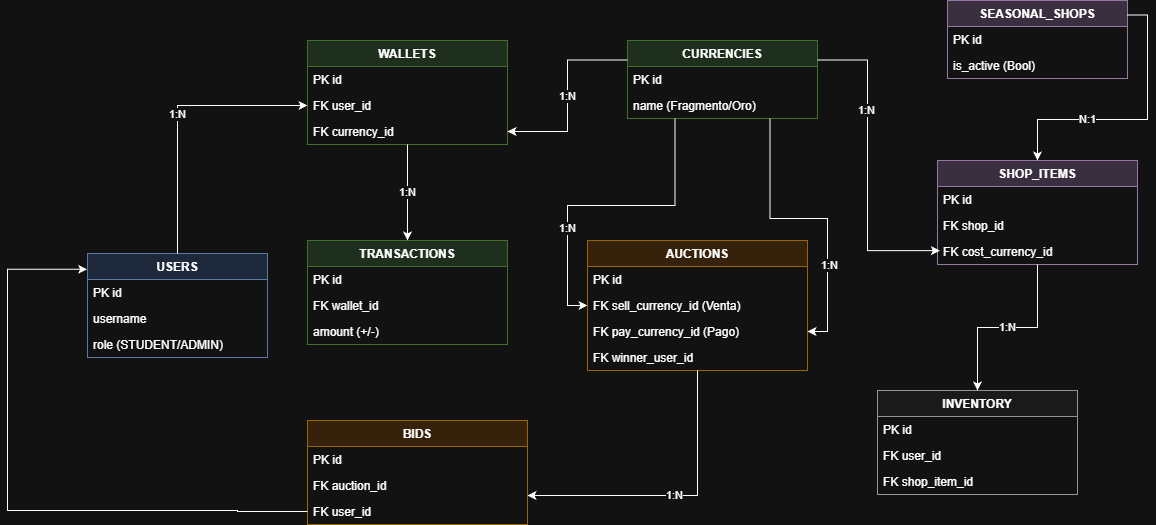

The diagram above was exported from draw.io. Its source (the exported page's mxGraphModel, read from the mxfile embedded in the PNG):
<mxGraphModel dx="1426" dy="777" grid="1" gridSize="10" guides="1" tooltips="1" connect="1" arrows="1" fold="1" page="1" pageScale="1" pageWidth="827" pageHeight="1169" math="0" shadow="0">
  <root>
    <mxCell id="0" />
    <mxCell id="1" parent="0" />
    <mxCell id="table_users" parent="1" style="swimlane;fontStyle=1;childLayout=stackLayout;horizontal=1;startSize=26;horizontalStack=0;resizeParent=1;resizeParentMax=0;resizeLast=0;collapsible=1;marginBottom=0;fillColor=#DAE8FC;strokeColor=#6C8EBF;" value="USERS" vertex="1">
      <mxGeometry height="104" width="180" x="100" y="253" as="geometry" />
    </mxCell>
    <mxCell id="row_u1" parent="table_users" style="text;strokeColor=none;fillColor=none;align=left;verticalAlign=middle;spacingLeft=4;spacingRight=4;overflow=hidden;rotatable=0;points=[[0,0.5],[1,0.5]];portConstraint=eastwest;" value="PK  id" vertex="1">
      <mxGeometry height="26" width="180" y="26" as="geometry" />
    </mxCell>
    <mxCell id="row_u2" parent="table_users" style="text;strokeColor=none;fillColor=none;align=left;verticalAlign=middle;spacingLeft=4;spacingRight=4;overflow=hidden;rotatable=0;points=[[0,0.5],[1,0.5]];portConstraint=eastwest;" value="username" vertex="1">
      <mxGeometry height="26" width="180" y="52" as="geometry" />
    </mxCell>
    <mxCell id="row_u3" parent="table_users" style="text;strokeColor=none;fillColor=none;align=left;verticalAlign=middle;spacingLeft=4;spacingRight=4;overflow=hidden;rotatable=0;points=[[0,0.5],[1,0.5]];portConstraint=eastwest;" value="role (STUDENT/ADMIN)" vertex="1">
      <mxGeometry height="26" width="180" y="78" as="geometry" />
    </mxCell>
    <mxCell id="table_currencies" parent="1" style="swimlane;fontStyle=1;childLayout=stackLayout;horizontal=1;startSize=26;horizontalStack=0;resizeParent=1;resizeParentMax=0;resizeLast=0;collapsible=1;marginBottom=0;fillColor=#D5E8D4;strokeColor=#82B366;" value="CURRENCIES" vertex="1">
      <mxGeometry height="78" width="190" x="640" y="40" as="geometry" />
    </mxCell>
    <mxCell id="row_c1" parent="table_currencies" style="text;strokeColor=none;fillColor=none;align=left;verticalAlign=middle;spacingLeft=4;spacingRight=4;overflow=hidden;rotatable=0;points=[[0,0.5],[1,0.5]];portConstraint=eastwest;" value="PK  id" vertex="1">
      <mxGeometry height="26" width="190" y="26" as="geometry" />
    </mxCell>
    <mxCell id="row_c2" parent="table_currencies" style="text;strokeColor=none;fillColor=none;align=left;verticalAlign=middle;spacingLeft=4;spacingRight=4;overflow=hidden;rotatable=0;points=[[0,0.5],[1,0.5]];portConstraint=eastwest;" value="name (Fragmento/Oro)" vertex="1">
      <mxGeometry height="26" width="190" y="52" as="geometry" />
    </mxCell>
    <mxCell id="table_wallets" parent="1" style="swimlane;fontStyle=1;childLayout=stackLayout;horizontal=1;startSize=26;horizontalStack=0;resizeParent=1;resizeParentMax=0;resizeLast=0;collapsible=1;marginBottom=0;fillColor=#D5E8D4;strokeColor=#82B366;" value="WALLETS" vertex="1">
      <mxGeometry height="104" width="200" x="320" y="40" as="geometry" />
    </mxCell>
    <mxCell id="row_w1" parent="table_wallets" style="text;strokeColor=none;fillColor=none;align=left;verticalAlign=middle;spacingLeft=4;spacingRight=4;overflow=hidden;rotatable=0;points=[[0,0.5],[1,0.5]];portConstraint=eastwest;" value="PK  id" vertex="1">
      <mxGeometry height="26" width="200" y="26" as="geometry" />
    </mxCell>
    <mxCell id="row_w2" parent="table_wallets" style="text;strokeColor=none;fillColor=none;align=left;verticalAlign=middle;spacingLeft=4;spacingRight=4;overflow=hidden;rotatable=0;points=[[0,0.5],[1,0.5]];portConstraint=eastwest;" value="FK  user_id" vertex="1">
      <mxGeometry height="26" width="200" y="52" as="geometry" />
    </mxCell>
    <mxCell id="row_w3" parent="table_wallets" style="text;strokeColor=none;fillColor=none;align=left;verticalAlign=middle;spacingLeft=4;spacingRight=4;overflow=hidden;rotatable=0;points=[[0,0.5],[1,0.5]];portConstraint=eastwest;" value="FK  currency_id" vertex="1">
      <mxGeometry height="26" width="200" y="78" as="geometry" />
    </mxCell>
    <mxCell id="table_trans" parent="1" style="swimlane;fontStyle=1;childLayout=stackLayout;horizontal=1;startSize=26;horizontalStack=0;resizeParent=1;resizeParentMax=0;resizeLast=0;collapsible=1;marginBottom=0;fillColor=#D5E8D4;strokeColor=#82B366;" value="TRANSACTIONS" vertex="1">
      <mxGeometry height="104" width="200" x="320" y="240" as="geometry" />
    </mxCell>
    <mxCell id="row_t1" parent="table_trans" style="text;strokeColor=none;fillColor=none;align=left;verticalAlign=middle;spacingLeft=4;spacingRight=4;overflow=hidden;rotatable=0;points=[[0,0.5],[1,0.5]];portConstraint=eastwest;" value="PK  id" vertex="1">
      <mxGeometry height="26" width="200" y="26" as="geometry" />
    </mxCell>
    <mxCell id="row_t2" parent="table_trans" style="text;strokeColor=none;fillColor=none;align=left;verticalAlign=middle;spacingLeft=4;spacingRight=4;overflow=hidden;rotatable=0;points=[[0,0.5],[1,0.5]];portConstraint=eastwest;" value="FK  wallet_id" vertex="1">
      <mxGeometry height="26" width="200" y="52" as="geometry" />
    </mxCell>
    <mxCell id="row_t3" parent="table_trans" style="text;strokeColor=none;fillColor=none;align=left;verticalAlign=middle;spacingLeft=4;spacingRight=4;overflow=hidden;rotatable=0;points=[[0,0.5],[1,0.5]];portConstraint=eastwest;" value="amount (+/-)" vertex="1">
      <mxGeometry height="26" width="200" y="78" as="geometry" />
    </mxCell>
    <mxCell id="table_auctions" parent="1" style="swimlane;fontStyle=1;childLayout=stackLayout;horizontal=1;startSize=26;horizontalStack=0;resizeParent=1;resizeParentMax=0;resizeLast=0;collapsible=1;marginBottom=0;fillColor=#FFE6CC;strokeColor=#D79B00;" value="AUCTIONS" vertex="1">
      <mxGeometry height="130" width="220" x="600" y="240" as="geometry" />
    </mxCell>
    <mxCell id="row_a1" parent="table_auctions" style="text;strokeColor=none;fillColor=none;align=left;verticalAlign=middle;spacingLeft=4;spacingRight=4;overflow=hidden;rotatable=0;points=[[0,0.5],[1,0.5]];portConstraint=eastwest;" value="PK  id" vertex="1">
      <mxGeometry height="26" width="220" y="26" as="geometry" />
    </mxCell>
    <mxCell id="row_a2" parent="table_auctions" style="text;strokeColor=none;fillColor=none;align=left;verticalAlign=middle;spacingLeft=4;spacingRight=4;overflow=hidden;rotatable=0;points=[[0,0.5],[1,0.5]];portConstraint=eastwest;" value="FK  sell_currency_id (Venta)" vertex="1">
      <mxGeometry height="26" width="220" y="52" as="geometry" />
    </mxCell>
    <mxCell id="row_a3" parent="table_auctions" style="text;strokeColor=none;fillColor=none;align=left;verticalAlign=middle;spacingLeft=4;spacingRight=4;overflow=hidden;rotatable=0;points=[[0,0.5],[1,0.5]];portConstraint=eastwest;" value="FK  pay_currency_id (Pago)" vertex="1">
      <mxGeometry height="26" width="220" y="78" as="geometry" />
    </mxCell>
    <mxCell id="row_a4" parent="table_auctions" style="text;strokeColor=none;fillColor=none;align=left;verticalAlign=middle;spacingLeft=4;spacingRight=4;overflow=hidden;rotatable=0;points=[[0,0.5],[1,0.5]];portConstraint=eastwest;" value="FK  winner_user_id" vertex="1">
      <mxGeometry height="26" width="220" y="104" as="geometry" />
    </mxCell>
    <mxCell id="table_bids" parent="1" style="swimlane;fontStyle=1;childLayout=stackLayout;horizontal=1;startSize=26;horizontalStack=0;resizeParent=1;resizeParentMax=0;resizeLast=0;collapsible=1;marginBottom=0;fillColor=#FFE6CC;strokeColor=#D79B00;" value="BIDS" vertex="1">
      <mxGeometry height="104" width="220" x="320" y="420" as="geometry" />
    </mxCell>
    <mxCell id="row_b1" parent="table_bids" style="text;strokeColor=none;fillColor=none;align=left;verticalAlign=middle;spacingLeft=4;spacingRight=4;overflow=hidden;rotatable=0;points=[[0,0.5],[1,0.5]];portConstraint=eastwest;" value="PK  id" vertex="1">
      <mxGeometry height="26" width="220" y="26" as="geometry" />
    </mxCell>
    <mxCell id="row_b2" parent="table_bids" style="text;strokeColor=none;fillColor=none;align=left;verticalAlign=middle;spacingLeft=4;spacingRight=4;overflow=hidden;rotatable=0;points=[[0,0.5],[1,0.5]];portConstraint=eastwest;" value="FK  auction_id" vertex="1">
      <mxGeometry height="26" width="220" y="52" as="geometry" />
    </mxCell>
    <mxCell id="row_b3" parent="table_bids" style="text;strokeColor=none;fillColor=none;align=left;verticalAlign=middle;spacingLeft=4;spacingRight=4;overflow=hidden;rotatable=0;points=[[0,0.5],[1,0.5]];portConstraint=eastwest;" value="FK  user_id" vertex="1">
      <mxGeometry height="26" width="220" y="78" as="geometry" />
    </mxCell>
    <mxCell id="table_shops" parent="1" style="swimlane;fontStyle=1;childLayout=stackLayout;horizontal=1;startSize=26;horizontalStack=0;resizeParent=1;resizeParentMax=0;resizeLast=0;collapsible=1;marginBottom=0;fillColor=#E1D5E7;strokeColor=#9673A6;" value="SEASONAL_SHOPS" vertex="1">
      <mxGeometry height="78" width="180" x="960" as="geometry" />
    </mxCell>
    <mxCell id="row_s1" parent="table_shops" style="text;strokeColor=none;fillColor=none;align=left;verticalAlign=middle;spacingLeft=4;spacingRight=4;overflow=hidden;rotatable=0;points=[[0,0.5],[1,0.5]];portConstraint=eastwest;" value="PK  id" vertex="1">
      <mxGeometry height="26" width="180" y="26" as="geometry" />
    </mxCell>
    <mxCell id="row_s2" parent="table_shops" style="text;strokeColor=none;fillColor=none;align=left;verticalAlign=middle;spacingLeft=4;spacingRight=4;overflow=hidden;rotatable=0;points=[[0,0.5],[1,0.5]];portConstraint=eastwest;" value="is_active (Bool)" vertex="1">
      <mxGeometry height="26" width="180" y="52" as="geometry" />
    </mxCell>
    <mxCell id="table_items" parent="1" style="swimlane;fontStyle=1;childLayout=stackLayout;horizontal=1;startSize=26;horizontalStack=0;resizeParent=1;resizeParentMax=0;resizeLast=0;collapsible=1;marginBottom=0;fillColor=#E1D5E7;strokeColor=#9673A6;" value="SHOP_ITEMS" vertex="1">
      <mxGeometry height="104" width="200" x="950" y="160" as="geometry" />
    </mxCell>
    <mxCell id="row_i1" parent="table_items" style="text;strokeColor=none;fillColor=none;align=left;verticalAlign=middle;spacingLeft=4;spacingRight=4;overflow=hidden;rotatable=0;points=[[0,0.5],[1,0.5]];portConstraint=eastwest;" value="PK  id" vertex="1">
      <mxGeometry height="26" width="200" y="26" as="geometry" />
    </mxCell>
    <mxCell id="row_i2" parent="table_items" style="text;strokeColor=none;fillColor=none;align=left;verticalAlign=middle;spacingLeft=4;spacingRight=4;overflow=hidden;rotatable=0;points=[[0,0.5],[1,0.5]];portConstraint=eastwest;" value="FK  shop_id" vertex="1">
      <mxGeometry height="26" width="200" y="52" as="geometry" />
    </mxCell>
    <mxCell id="row_i3" parent="table_items" style="text;strokeColor=none;fillColor=none;align=left;verticalAlign=middle;spacingLeft=4;spacingRight=4;overflow=hidden;rotatable=0;points=[[0,0.5],[1,0.5]];portConstraint=eastwest;" value="FK  cost_currency_id" vertex="1">
      <mxGeometry height="26" width="200" y="78" as="geometry" />
    </mxCell>
    <mxCell id="table_inv" parent="1" style="swimlane;fontStyle=1;childLayout=stackLayout;horizontal=1;startSize=26;horizontalStack=0;resizeParent=1;resizeParentMax=0;resizeLast=0;collapsible=1;marginBottom=0;fillColor=#F5F5F5;strokeColor=#666666;" value="INVENTORY" vertex="1">
      <mxGeometry height="104" width="200" x="890" y="390" as="geometry" />
    </mxCell>
    <mxCell id="row_inv1" parent="table_inv" style="text;strokeColor=none;fillColor=none;align=left;verticalAlign=middle;spacingLeft=4;spacingRight=4;overflow=hidden;rotatable=0;points=[[0,0.5],[1,0.5]];portConstraint=eastwest;" value="PK  id" vertex="1">
      <mxGeometry height="26" width="200" y="26" as="geometry" />
    </mxCell>
    <mxCell id="row_inv2" parent="table_inv" style="text;strokeColor=none;fillColor=none;align=left;verticalAlign=middle;spacingLeft=4;spacingRight=4;overflow=hidden;rotatable=0;points=[[0,0.5],[1,0.5]];portConstraint=eastwest;" value="FK  user_id" vertex="1">
      <mxGeometry height="26" width="200" y="52" as="geometry" />
    </mxCell>
    <mxCell id="row_inv3" parent="table_inv" style="text;strokeColor=none;fillColor=none;align=left;verticalAlign=middle;spacingLeft=4;spacingRight=4;overflow=hidden;rotatable=0;points=[[0,0.5],[1,0.5]];portConstraint=eastwest;" value="FK  shop_item_id" vertex="1">
      <mxGeometry height="26" width="200" y="78" as="geometry" />
    </mxCell>
    <mxCell id="rel_u_w" edge="1" parent="1" source="table_users" style="edgeStyle=orthogonalEdgeStyle;rounded=0;orthogonalLoop=1;jettySize=auto;html=1;exitX=0.5;exitY=0;entryX=0;entryY=0.5;exitDx=0;exitDy=0;" target="row_w2" value="1:N">
      <mxGeometry relative="1" as="geometry" />
    </mxCell>
    <mxCell id="rel_c_w" edge="1" parent="1" source="table_currencies" style="edgeStyle=orthogonalEdgeStyle;rounded=0;orthogonalLoop=1;jettySize=auto;html=1;exitX=0;exitY=0.25;entryX=1;entryY=0.5;exitDx=0;exitDy=0;" target="row_w3" value="1:N">
      <mxGeometry relative="1" as="geometry" />
    </mxCell>
    <mxCell id="rel_w_t" edge="1" parent="1" source="table_wallets" style="edgeStyle=orthogonalEdgeStyle;rounded=0;orthogonalLoop=1;jettySize=auto;html=1;exitX=0.5;exitY=1;entryX=0.5;entryY=0;" target="table_trans" value="1:N">
      <mxGeometry relative="1" as="geometry" />
    </mxCell>
    <mxCell id="rel_c_a1" edge="1" parent="1" source="table_currencies" style="edgeStyle=orthogonalEdgeStyle;rounded=0;orthogonalLoop=1;jettySize=auto;html=1;exitX=0.25;exitY=1;entryX=0;entryY=0.5;entryDx=0;entryDy=0;" target="row_a2" value="">
      <mxGeometry relative="1" as="geometry" />
    </mxCell>
    <mxCell id="UpAVH3uoKQRbibkBF-FF-501" connectable="0" parent="rel_c_a1" style="edgeLabel;html=1;align=center;verticalAlign=middle;resizable=0;points=[];" value="1:N" vertex="1">
      <mxGeometry relative="1" x="0.3782" y="-1" as="geometry">
        <mxPoint as="offset" />
      </mxGeometry>
    </mxCell>
    <mxCell id="rel_c_a2" edge="1" parent="1" source="table_currencies" style="edgeStyle=orthogonalEdgeStyle;rounded=0;orthogonalLoop=1;jettySize=auto;html=1;exitX=0.75;exitY=1;entryX=1;entryY=0.5;entryDx=0;entryDy=0;" target="row_a3" value="">
      <mxGeometry relative="1" as="geometry" />
    </mxCell>
    <mxCell id="UpAVH3uoKQRbibkBF-FF-502" connectable="0" parent="rel_c_a2" style="edgeLabel;html=1;align=center;verticalAlign=middle;resizable=0;points=[];" value="1:N" vertex="1">
      <mxGeometry relative="1" x="0.4069" y="1" as="geometry">
        <mxPoint as="offset" />
      </mxGeometry>
    </mxCell>
    <mxCell id="rel_a_b" edge="1" parent="1" source="table_auctions" style="edgeStyle=orthogonalEdgeStyle;rounded=0;orthogonalLoop=1;jettySize=auto;html=1;exitX=0.5;exitY=1;" target="row_b2" value="1:N">
      <mxGeometry relative="1" as="geometry">
        <Array as="points">
          <mxPoint x="710" y="495" />
        </Array>
      </mxGeometry>
    </mxCell>
    <mxCell id="rel_s_i" edge="1" parent="1" source="table_shops" style="edgeStyle=orthogonalEdgeStyle;rounded=0;orthogonalLoop=1;jettySize=auto;html=1;exitX=0.997;exitY=0.186;entryX=0.5;entryY=0;entryDx=0;entryDy=0;exitDx=0;exitDy=0;exitPerimeter=0;" target="table_items" value="N:1">
      <mxGeometry relative="1" x="0.3407" as="geometry">
        <mxPoint as="offset" />
      </mxGeometry>
    </mxCell>
    <mxCell id="rel_c_i" edge="1" parent="1" source="table_currencies" style="edgeStyle=orthogonalEdgeStyle;rounded=0;orthogonalLoop=1;jettySize=auto;html=1;exitX=1;exitY=0.25;exitDx=0;exitDy=0;entryX=0.012;entryY=0.465;entryDx=0;entryDy=0;entryPerimeter=0;" target="row_i3" value="1:N">
      <mxGeometry relative="1" x="-0.3607" y="-1" as="geometry">
        <mxPoint as="offset" />
        <Array as="points">
          <mxPoint x="880" y="60" />
          <mxPoint x="880" y="250" />
        </Array>
        <mxPoint x="840" y="-1.5" as="sourcePoint" />
        <mxPoint x="1020" y="140" as="targetPoint" />
      </mxGeometry>
    </mxCell>
    <mxCell id="rel_i_inv" edge="1" parent="1" source="table_items" style="edgeStyle=orthogonalEdgeStyle;rounded=0;orthogonalLoop=1;jettySize=auto;html=1;exitX=0.5;exitY=1;entryX=0.5;entryY=0;" target="table_inv" value="1:N">
      <mxGeometry relative="1" as="geometry" />
    </mxCell>
    <mxCell id="UpAVH3uoKQRbibkBF-FF-503" edge="1" parent="1" source="row_b3" style="edgeStyle=orthogonalEdgeStyle;rounded=0;orthogonalLoop=1;jettySize=auto;html=1;entryX=-0.002;entryY=0.152;entryDx=0;entryDy=0;entryPerimeter=0;exitX=0;exitY=0.5;exitDx=0;exitDy=0;" target="table_users">
      <mxGeometry relative="1" as="geometry">
        <Array as="points">
          <mxPoint x="250" y="511" />
          <mxPoint x="20" y="510" />
          <mxPoint x="20" y="269" />
        </Array>
        <mxPoint x="320" y="520" as="sourcePoint" />
      </mxGeometry>
    </mxCell>
  </root>
</mxGraphModel>